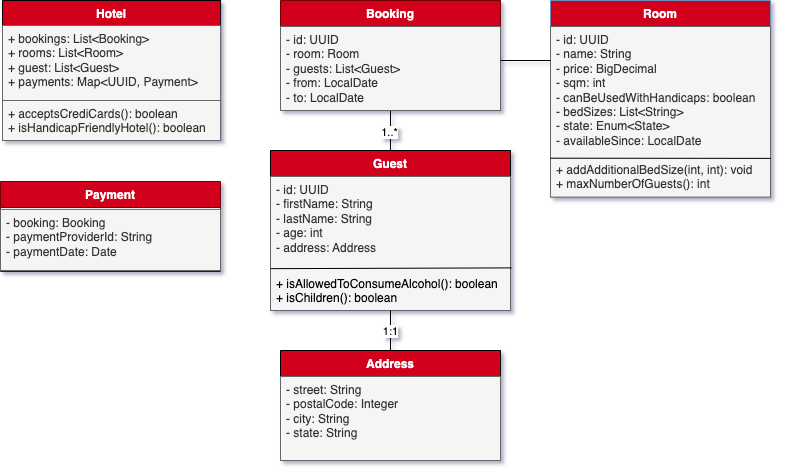

The diagram above was exported from draw.io. Its source (the exported page's mxGraphModel, read from the mxfile embedded in the PNG):
<mxGraphModel dx="1143" dy="803" grid="1" gridSize="10" guides="1" tooltips="1" connect="1" arrows="1" fold="1" page="1" pageScale="1" pageWidth="827" pageHeight="1169" background="#ffffff" math="0" shadow="1">
  <root>
    <mxCell id="0" />
    <mxCell id="1" parent="0" />
    <mxCell id="ga1w-0oVBbYKblQkW3hK-11" value="" style="group" parent="1" vertex="1" connectable="0">
      <mxGeometry x="12" y="30" width="228" height="170" as="geometry" />
    </mxCell>
    <mxCell id="ga1w-0oVBbYKblQkW3hK-5" value="&lt;font color=&quot;#ffffff&quot;&gt;Hotel&lt;/font&gt;" style="swimlane;fontStyle=1;align=center;verticalAlign=top;childLayout=stackLayout;horizontal=1;startSize=26;horizontalStack=0;resizeParent=1;resizeParentMax=0;resizeLast=0;collapsible=1;marginBottom=0;whiteSpace=wrap;html=1;container=0;fillColor=#D3031B;" parent="ga1w-0oVBbYKblQkW3hK-11" vertex="1">
      <mxGeometry width="218.09" height="140" as="geometry" />
    </mxCell>
    <mxCell id="ga1w-0oVBbYKblQkW3hK-6" value="+ bookings: List&amp;lt;Booking&amp;gt;&lt;br&gt;+ rooms: List&amp;lt;Room&amp;gt;&lt;br&gt;+ guest: List&amp;lt;Guest&amp;gt;&lt;br&gt;+ payments: Map&amp;lt;UUID, Payment&amp;gt;" style="text;strokeColor=#666666;fillColor=#f5f5f5;align=left;verticalAlign=top;spacingLeft=4;spacingRight=4;overflow=hidden;rotatable=0;points=[[0,0.5],[1,0.5]];portConstraint=eastwest;whiteSpace=wrap;html=1;fontColor=#333333;" parent="ga1w-0oVBbYKblQkW3hK-11" vertex="1">
      <mxGeometry y="25" width="218.09" height="75" as="geometry" />
    </mxCell>
    <mxCell id="ga1w-0oVBbYKblQkW3hK-7" value="" style="line;strokeWidth=1;fillColor=none;align=left;verticalAlign=middle;spacingTop=-1;spacingLeft=3;spacingRight=3;rotatable=0;labelPosition=right;points=[];portConstraint=eastwest;strokeColor=inherit;" parent="ga1w-0oVBbYKblQkW3hK-11" vertex="1">
      <mxGeometry y="78.46153846153847" width="218.08695652173915" height="52.30769230769231" as="geometry" />
    </mxCell>
    <mxCell id="ga1w-0oVBbYKblQkW3hK-8" value="+&amp;nbsp;acceptsCrediCards&lt;span style=&quot;background-color: initial;&quot;&gt;(): boolean&lt;br&gt;&lt;/span&gt;+&amp;nbsp;isHandicapFriendlyHotel(): boolean" style="text;strokeColor=#666666;fillColor=#f5f5f5;align=left;verticalAlign=top;spacingLeft=4;spacingRight=4;overflow=hidden;rotatable=0;points=[[0,0.5],[1,0.5]];portConstraint=eastwest;whiteSpace=wrap;html=1;fontColor=#333333;" parent="ga1w-0oVBbYKblQkW3hK-11" vertex="1">
      <mxGeometry y="100" width="218.09" height="40" as="geometry" />
    </mxCell>
    <mxCell id="ga1w-0oVBbYKblQkW3hK-12" value="" style="group" parent="1" vertex="1" connectable="0">
      <mxGeometry x="290" y="90" width="513" height="400" as="geometry" />
    </mxCell>
    <mxCell id="ga1w-0oVBbYKblQkW3hK-15" value="" style="line;strokeWidth=1;fillColor=none;align=left;verticalAlign=middle;spacingTop=-1;spacingLeft=3;spacingRight=3;rotatable=0;labelPosition=right;points=[];portConstraint=eastwest;strokeColor=inherit;" parent="ga1w-0oVBbYKblQkW3hK-12" vertex="1">
      <mxGeometry y="73.84615384615385" width="220" height="49.23076923076923" as="geometry" />
    </mxCell>
    <mxCell id="ga1w-0oVBbYKblQkW3hK-17" value="" style="group;fillColor=default;" parent="ga1w-0oVBbYKblQkW3hK-12" vertex="1" connectable="0">
      <mxGeometry y="-60" width="220" height="110" as="geometry" />
    </mxCell>
    <mxCell id="ga1w-0oVBbYKblQkW3hK-32" style="edgeStyle=orthogonalEdgeStyle;rounded=0;orthogonalLoop=1;jettySize=auto;html=1;exitX=0.5;exitY=1;exitDx=0;exitDy=0;endArrow=none;endFill=0;" parent="ga1w-0oVBbYKblQkW3hK-17" source="ga1w-0oVBbYKblQkW3hK-13" edge="1">
      <mxGeometry relative="1" as="geometry">
        <mxPoint x="109.95238095238096" y="150" as="targetPoint" />
      </mxGeometry>
    </mxCell>
    <mxCell id="ga1w-0oVBbYKblQkW3hK-37" value="1..*" style="edgeLabel;html=1;align=center;verticalAlign=middle;resizable=0;points=[];" parent="ga1w-0oVBbYKblQkW3hK-32" vertex="1" connectable="0">
      <mxGeometry x="-0.0484" y="-1" relative="1" as="geometry">
        <mxPoint y="2" as="offset" />
      </mxGeometry>
    </mxCell>
    <mxCell id="ga1w-0oVBbYKblQkW3hK-13" value="&lt;font color=&quot;#ffffff&quot;&gt;Booking&lt;/font&gt;" style="swimlane;fontStyle=1;align=center;verticalAlign=top;childLayout=stackLayout;horizontal=1;startSize=26;horizontalStack=0;resizeParent=1;resizeParentMax=0;resizeLast=0;collapsible=1;marginBottom=0;whiteSpace=wrap;html=1;container=0;fillColor=#D3031B;fontColor=#ffffff;strokeColor=#6F0000;" parent="ga1w-0oVBbYKblQkW3hK-17" vertex="1">
      <mxGeometry width="220" height="110" as="geometry" />
    </mxCell>
    <mxCell id="ga1w-0oVBbYKblQkW3hK-14" value="- id: UUID&lt;br&gt;- room: Room&lt;br&gt;- guests: List&amp;lt;Guest&amp;gt;&lt;br&gt;- from: LocalDate&lt;br&gt;- to: LocalDate" style="text;strokeColor=#666666;fillColor=#f5f5f5;align=left;verticalAlign=top;spacingLeft=4;spacingRight=4;overflow=hidden;rotatable=0;points=[[0,0.5],[1,0.5]];portConstraint=eastwest;whiteSpace=wrap;html=1;fontColor=#333333;" parent="ga1w-0oVBbYKblQkW3hK-17" vertex="1">
      <mxGeometry y="26" width="220" height="84" as="geometry" />
    </mxCell>
    <mxCell id="ga1w-0oVBbYKblQkW3hK-28" value="" style="group" parent="ga1w-0oVBbYKblQkW3hK-12" vertex="1" connectable="0">
      <mxGeometry x="-10" y="90" width="240" height="310" as="geometry" />
    </mxCell>
    <mxCell id="ga1w-0oVBbYKblQkW3hK-19" value="&lt;font color=&quot;#ffffff&quot;&gt;Guest&lt;/font&gt;" style="swimlane;fontStyle=1;align=center;verticalAlign=top;childLayout=stackLayout;horizontal=1;startSize=26;horizontalStack=0;resizeParent=1;resizeParentMax=0;resizeLast=0;collapsible=1;marginBottom=0;whiteSpace=wrap;html=1;container=0;fillColor=#D3031B;" parent="ga1w-0oVBbYKblQkW3hK-28" vertex="1">
      <mxGeometry width="240" height="160" as="geometry" />
    </mxCell>
    <mxCell id="ga1w-0oVBbYKblQkW3hK-27" value="" style="endArrow=none;html=1;rounded=0;exitX=0;exitY=-0.014;exitDx=0;exitDy=0;exitPerimeter=0;entryX=1;entryY=0.75;entryDx=0;entryDy=0;" parent="ga1w-0oVBbYKblQkW3hK-19" target="ga1w-0oVBbYKblQkW3hK-19" edge="1">
      <mxGeometry width="50" height="50" relative="1" as="geometry">
        <mxPoint y="120" as="sourcePoint" />
        <mxPoint x="220" y="121" as="targetPoint" />
      </mxGeometry>
    </mxCell>
    <mxCell id="ga1w-0oVBbYKblQkW3hK-20" value="- id: UUID&lt;br&gt;- firstName: String&lt;br&gt;- lastName: String&lt;br&gt;- age: int&lt;br&gt;- address: Address" style="text;strokeColor=#666666;fillColor=#f5f5f5;align=left;verticalAlign=top;spacingLeft=4;spacingRight=4;overflow=hidden;rotatable=0;points=[[0,0.5],[1,0.5]];portConstraint=eastwest;whiteSpace=wrap;html=1;fontColor=#333333;" parent="ga1w-0oVBbYKblQkW3hK-28" vertex="1">
      <mxGeometry y="26" width="240" height="134" as="geometry" />
    </mxCell>
    <mxCell id="ga1w-0oVBbYKblQkW3hK-26" value="+&amp;nbsp;isAllowedToConsumeAlcohol&lt;span style=&quot;background-color: initial;&quot;&gt;(): boolean&lt;/span&gt;&lt;br&gt;+&amp;nbsp;isChildren&lt;span style=&quot;background-color: initial;&quot;&gt;(): boolean&lt;/span&gt;" style="text;strokeColor=none;fillColor=none;align=left;verticalAlign=top;spacingLeft=4;spacingRight=4;overflow=hidden;rotatable=0;points=[[0,0.5],[1,0.5]];portConstraint=eastwest;whiteSpace=wrap;html=1;" parent="ga1w-0oVBbYKblQkW3hK-28" vertex="1">
      <mxGeometry y="120" width="240" height="50" as="geometry" />
    </mxCell>
    <mxCell id="ga1w-0oVBbYKblQkW3hK-29" value="" style="group" parent="ga1w-0oVBbYKblQkW3hK-28" vertex="1" connectable="0">
      <mxGeometry x="10" y="200" width="220" height="110" as="geometry" />
    </mxCell>
    <mxCell id="ga1w-0oVBbYKblQkW3hK-30" value="&lt;font color=&quot;#ffffff&quot;&gt;Address&lt;/font&gt;" style="swimlane;fontStyle=1;align=center;verticalAlign=top;childLayout=stackLayout;horizontal=1;startSize=26;horizontalStack=0;resizeParent=1;resizeParentMax=0;resizeLast=0;collapsible=1;marginBottom=0;whiteSpace=wrap;html=1;container=0;fillColor=#D3031B;" parent="ga1w-0oVBbYKblQkW3hK-29" vertex="1">
      <mxGeometry width="220" height="110" as="geometry" />
    </mxCell>
    <mxCell id="ga1w-0oVBbYKblQkW3hK-31" value="- street: String&lt;br&gt;- postalCode: Integer&lt;br&gt;- city: String&lt;br&gt;- state: String" style="text;strokeColor=#666666;fillColor=#f5f5f5;align=left;verticalAlign=top;spacingLeft=4;spacingRight=4;overflow=hidden;rotatable=0;points=[[0,0.5],[1,0.5]];portConstraint=eastwest;whiteSpace=wrap;html=1;fontColor=#333333;" parent="ga1w-0oVBbYKblQkW3hK-29" vertex="1">
      <mxGeometry y="26" width="220" height="84" as="geometry" />
    </mxCell>
    <mxCell id="ga1w-0oVBbYKblQkW3hK-40" value="" style="endArrow=none;html=1;rounded=0;exitX=0.001;exitY=-0.037;exitDx=0;exitDy=0;exitPerimeter=0;entryX=1.004;entryY=0.682;entryDx=0;entryDy=0;entryPerimeter=0;" parent="ga1w-0oVBbYKblQkW3hK-28" source="ga1w-0oVBbYKblQkW3hK-26" target="ga1w-0oVBbYKblQkW3hK-20" edge="1">
      <mxGeometry width="50" height="50" relative="1" as="geometry">
        <mxPoint x="210" y="130" as="sourcePoint" />
        <mxPoint x="260" y="80" as="targetPoint" />
      </mxGeometry>
    </mxCell>
    <mxCell id="ga1w-0oVBbYKblQkW3hK-21" value="" style="group;fontColor=#FFFFFF;" parent="1" vertex="1" connectable="0">
      <mxGeometry x="560" y="30" width="220" height="250" as="geometry" />
    </mxCell>
    <mxCell id="ga1w-0oVBbYKblQkW3hK-22" value="&lt;font color=&quot;#ffffff&quot;&gt;Room&lt;/font&gt;" style="swimlane;fontStyle=1;align=center;verticalAlign=top;childLayout=stackLayout;horizontal=1;startSize=26;horizontalStack=0;resizeParent=1;resizeParentMax=0;resizeLast=0;collapsible=1;marginBottom=0;whiteSpace=wrap;html=1;container=0;fillColor=#D3031B;strokeColor=#6c8ebf;" parent="ga1w-0oVBbYKblQkW3hK-21" vertex="1">
      <mxGeometry width="220" height="196.59" as="geometry" />
    </mxCell>
    <mxCell id="ga1w-0oVBbYKblQkW3hK-23" value="- id: UUID&lt;br&gt;- name: String&lt;br&gt;- price: BigDecimal&lt;br&gt;- sqm: int&lt;br&gt;- canBeUsedWithHandicaps: boolean&lt;br&gt;- bedSizes: List&amp;lt;String&amp;gt;&lt;br&gt;- state: Enum&amp;lt;State&amp;gt;&lt;br&gt;- availableSince: LocalDate&lt;br&gt;&lt;br&gt;+&amp;nbsp;addAdditionalBedSize&lt;span style=&quot;background-color: initial;&quot;&gt;(int, int): void&lt;/span&gt;&lt;br&gt;+&amp;nbsp;maxNumberOfGuests&lt;span style=&quot;background-color: initial;&quot;&gt;(): int&lt;/span&gt;" style="text;strokeColor=#666666;fillColor=#f5f5f5;align=left;verticalAlign=top;spacingLeft=4;spacingRight=4;overflow=hidden;rotatable=0;points=[[0,0.5],[1,0.5]];portConstraint=eastwest;whiteSpace=wrap;html=1;fontColor=#333333;" parent="ga1w-0oVBbYKblQkW3hK-22" vertex="1">
      <mxGeometry y="26" width="220" height="170.59" as="geometry" />
    </mxCell>
    <mxCell id="ga1w-0oVBbYKblQkW3hK-39" value="" style="endArrow=none;html=1;rounded=0;exitX=-0.001;exitY=0.772;exitDx=0;exitDy=0;exitPerimeter=0;entryX=1.002;entryY=0.773;entryDx=0;entryDy=0;entryPerimeter=0;" parent="ga1w-0oVBbYKblQkW3hK-22" source="ga1w-0oVBbYKblQkW3hK-23" target="ga1w-0oVBbYKblQkW3hK-23" edge="1">
      <mxGeometry width="50" height="50" relative="1" as="geometry">
        <mxPoint y="158" as="sourcePoint" />
        <mxPoint x="220" y="160" as="targetPoint" />
      </mxGeometry>
    </mxCell>
    <mxCell id="ga1w-0oVBbYKblQkW3hK-33" value="" style="endArrow=none;html=1;rounded=0;entryX=0.5;entryY=0;entryDx=0;entryDy=0;" parent="1" target="ga1w-0oVBbYKblQkW3hK-30" edge="1">
      <mxGeometry width="50" height="50" relative="1" as="geometry">
        <mxPoint x="400" y="340" as="sourcePoint" />
        <mxPoint x="450" y="240" as="targetPoint" />
      </mxGeometry>
    </mxCell>
    <mxCell id="J_jzeglyReKAppTWCAtQ-7" value="1:1" style="edgeLabel;html=1;align=center;verticalAlign=middle;resizable=0;points=[];" vertex="1" connectable="0" parent="ga1w-0oVBbYKblQkW3hK-33">
      <mxGeometry x="0.0457" y="3" relative="1" as="geometry">
        <mxPoint x="-3" as="offset" />
      </mxGeometry>
    </mxCell>
    <mxCell id="ga1w-0oVBbYKblQkW3hK-34" value="" style="endArrow=none;html=1;rounded=0;" parent="1" edge="1">
      <mxGeometry width="50" height="50" relative="1" as="geometry">
        <mxPoint x="510" y="90" as="sourcePoint" />
        <mxPoint x="560" y="90" as="targetPoint" />
      </mxGeometry>
    </mxCell>
    <mxCell id="J_jzeglyReKAppTWCAtQ-2" value="" style="group;fillColor=default;" vertex="1" connectable="0" parent="1">
      <mxGeometry x="10" y="211" width="220" height="90" as="geometry" />
    </mxCell>
    <mxCell id="J_jzeglyReKAppTWCAtQ-5" value="&lt;font color=&quot;#ffffff&quot;&gt;Payment&lt;/font&gt;" style="swimlane;fontStyle=1;align=center;verticalAlign=top;childLayout=stackLayout;horizontal=1;startSize=26;horizontalStack=0;resizeParent=1;resizeParentMax=0;resizeLast=0;collapsible=1;marginBottom=0;whiteSpace=wrap;html=1;container=0;fillColor=#D3031B;fontColor=#ffffff;strokeColor=#6F0000;" vertex="1" parent="J_jzeglyReKAppTWCAtQ-2">
      <mxGeometry width="220" height="90" as="geometry" />
    </mxCell>
    <mxCell id="J_jzeglyReKAppTWCAtQ-6" value="- booking: Booking&lt;br&gt;- paymentProviderId: String&lt;br&gt;- paymentDate: Date" style="text;strokeColor=#666666;fillColor=#f5f5f5;align=left;verticalAlign=top;spacingLeft=4;spacingRight=4;overflow=hidden;rotatable=0;points=[[0,0.5],[1,0.5]];portConstraint=eastwest;whiteSpace=wrap;html=1;fontColor=#333333;" vertex="1" parent="J_jzeglyReKAppTWCAtQ-2">
      <mxGeometry y="27.91" width="220" height="61.09" as="geometry" />
    </mxCell>
  </root>
</mxGraphModel>